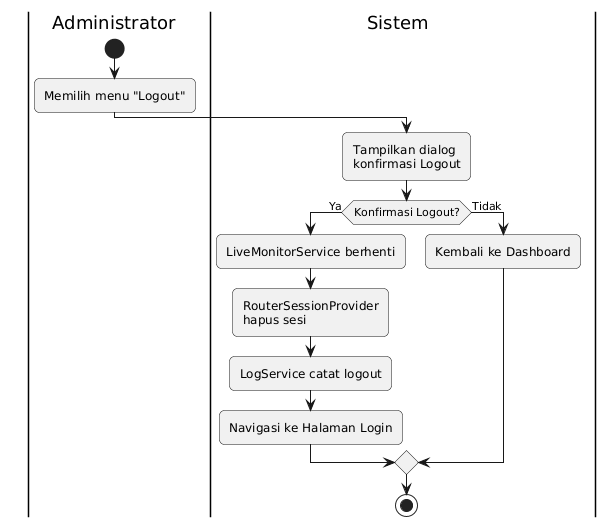

The diagram above was rendered by PlantUML. Its source (embedded in the PNG):
@startuml
skinparam swimlaneWidth 230
skinparam roundcorner 10

|Administrator|
start
:Memilih menu "Logout";

|Sistem|
:Tampilkan dialog
konfirmasi Logout;
if (Konfirmasi Logout?) then (Ya)
  :LiveMonitorService berhenti;
  :RouterSessionProvider
  hapus sesi;
  :LogService catat logout;
  :Navigasi ke Halaman Login;
else (Tidak)
  :Kembali ke Dashboard;
endif

stop
@enduml